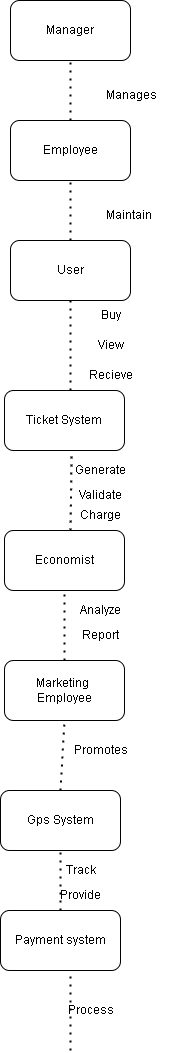

The diagram above was exported from draw.io. Its source (the exported page's mxGraphModel, read from the mxfile embedded in the PNG):
<mxGraphModel dx="1050" dy="581" grid="1" gridSize="10" guides="1" tooltips="1" connect="1" arrows="1" fold="1" page="1" pageScale="1" pageWidth="827" pageHeight="1169" background="#ffffff" math="0" shadow="0">
  <root>
    <mxCell id="0" />
    <mxCell id="1" parent="0" />
    <mxCell id="SlaFRhvCtfy5cFgM3bPd-1" value="Manager" style="rounded=1;whiteSpace=wrap;html=1;" vertex="1" parent="1">
      <mxGeometry x="300" y="40" width="120" height="60" as="geometry" />
    </mxCell>
    <mxCell id="SlaFRhvCtfy5cFgM3bPd-2" value="Employee" style="rounded=1;whiteSpace=wrap;html=1;" vertex="1" parent="1">
      <mxGeometry x="300" y="160" width="120" height="60" as="geometry" />
    </mxCell>
    <mxCell id="SlaFRhvCtfy5cFgM3bPd-3" value="User" style="rounded=1;whiteSpace=wrap;html=1;" vertex="1" parent="1">
      <mxGeometry x="300" y="280" width="120" height="60" as="geometry" />
    </mxCell>
    <mxCell id="SlaFRhvCtfy5cFgM3bPd-5" value="Ticket System" style="rounded=1;whiteSpace=wrap;html=1;" vertex="1" parent="1">
      <mxGeometry x="294" y="430" width="120" height="60" as="geometry" />
    </mxCell>
    <mxCell id="SlaFRhvCtfy5cFgM3bPd-6" value="Economist" style="rounded=1;whiteSpace=wrap;html=1;" vertex="1" parent="1">
      <mxGeometry x="294" y="570" width="120" height="60" as="geometry" />
    </mxCell>
    <mxCell id="SlaFRhvCtfy5cFgM3bPd-7" value="Marketing&amp;nbsp;&lt;br&gt;Employee" style="rounded=1;whiteSpace=wrap;html=1;" vertex="1" parent="1">
      <mxGeometry x="294" y="700" width="120" height="60" as="geometry" />
    </mxCell>
    <mxCell id="SlaFRhvCtfy5cFgM3bPd-8" value="" style="endArrow=none;dashed=1;html=1;dashPattern=1 3;strokeWidth=2;rounded=0;exitX=0.5;exitY=0;exitDx=0;exitDy=0;entryX=0.5;entryY=1;entryDx=0;entryDy=0;" edge="1" parent="1" source="SlaFRhvCtfy5cFgM3bPd-7" target="SlaFRhvCtfy5cFgM3bPd-6">
      <mxGeometry width="50" height="50" relative="1" as="geometry">
        <mxPoint x="350" y="690" as="sourcePoint" />
        <mxPoint x="400" y="640" as="targetPoint" />
      </mxGeometry>
    </mxCell>
    <mxCell id="SlaFRhvCtfy5cFgM3bPd-9" value="" style="endArrow=none;dashed=1;html=1;dashPattern=1 3;strokeWidth=2;rounded=0;entryX=0.56;entryY=0.997;entryDx=0;entryDy=0;entryPerimeter=0;" edge="1" parent="1" target="SlaFRhvCtfy5cFgM3bPd-5">
      <mxGeometry width="50" height="50" relative="1" as="geometry">
        <mxPoint x="360" y="570" as="sourcePoint" />
        <mxPoint x="410" y="520" as="targetPoint" />
      </mxGeometry>
    </mxCell>
    <mxCell id="SlaFRhvCtfy5cFgM3bPd-10" value="" style="endArrow=none;dashed=1;html=1;dashPattern=1 3;strokeWidth=2;rounded=0;entryX=0.5;entryY=1;entryDx=0;entryDy=0;" edge="1" parent="1" target="SlaFRhvCtfy5cFgM3bPd-3">
      <mxGeometry width="50" height="50" relative="1" as="geometry">
        <mxPoint x="360" y="430" as="sourcePoint" />
        <mxPoint x="410" y="380" as="targetPoint" />
      </mxGeometry>
    </mxCell>
    <mxCell id="SlaFRhvCtfy5cFgM3bPd-11" value="" style="endArrow=none;dashed=1;html=1;dashPattern=1 3;strokeWidth=2;rounded=0;entryX=0.5;entryY=1;entryDx=0;entryDy=0;" edge="1" parent="1" target="SlaFRhvCtfy5cFgM3bPd-2">
      <mxGeometry width="50" height="50" relative="1" as="geometry">
        <mxPoint x="360" y="280" as="sourcePoint" />
        <mxPoint x="410" y="230" as="targetPoint" />
      </mxGeometry>
    </mxCell>
    <mxCell id="SlaFRhvCtfy5cFgM3bPd-12" value="" style="endArrow=none;dashed=1;html=1;dashPattern=1 3;strokeWidth=2;rounded=0;entryX=0.5;entryY=1;entryDx=0;entryDy=0;" edge="1" parent="1" target="SlaFRhvCtfy5cFgM3bPd-1">
      <mxGeometry width="50" height="50" relative="1" as="geometry">
        <mxPoint x="360" y="160" as="sourcePoint" />
        <mxPoint x="410" y="110" as="targetPoint" />
      </mxGeometry>
    </mxCell>
    <mxCell id="SlaFRhvCtfy5cFgM3bPd-13" value="Manages" style="text;strokeColor=none;fillColor=none;align=left;verticalAlign=middle;spacingLeft=4;spacingRight=4;overflow=hidden;points=[[0,0.5],[1,0.5]];portConstraint=eastwest;rotatable=0;whiteSpace=wrap;html=1;" vertex="1" parent="1">
      <mxGeometry x="390" y="120" width="80" height="30" as="geometry" />
    </mxCell>
    <mxCell id="SlaFRhvCtfy5cFgM3bPd-14" value="Maintain" style="text;strokeColor=none;fillColor=none;align=left;verticalAlign=middle;spacingLeft=4;spacingRight=4;overflow=hidden;points=[[0,0.5],[1,0.5]];portConstraint=eastwest;rotatable=0;whiteSpace=wrap;html=1;" vertex="1" parent="1">
      <mxGeometry x="390" y="240" width="80" height="30" as="geometry" />
    </mxCell>
    <mxCell id="SlaFRhvCtfy5cFgM3bPd-15" value="Buy" style="text;html=1;align=center;verticalAlign=middle;resizable=0;points=[];autosize=1;strokeColor=none;fillColor=none;" vertex="1" parent="1">
      <mxGeometry x="380" y="340" width="40" height="30" as="geometry" />
    </mxCell>
    <mxCell id="SlaFRhvCtfy5cFgM3bPd-16" value="View" style="text;html=1;align=center;verticalAlign=middle;resizable=0;points=[];autosize=1;strokeColor=none;fillColor=none;" vertex="1" parent="1">
      <mxGeometry x="375" y="370" width="50" height="30" as="geometry" />
    </mxCell>
    <mxCell id="SlaFRhvCtfy5cFgM3bPd-17" value="Recieve" style="text;html=1;align=center;verticalAlign=middle;resizable=0;points=[];autosize=1;strokeColor=none;fillColor=none;" vertex="1" parent="1">
      <mxGeometry x="365" y="400" width="70" height="30" as="geometry" />
    </mxCell>
    <mxCell id="SlaFRhvCtfy5cFgM3bPd-18" value="Generate" style="text;html=1;align=center;verticalAlign=middle;resizable=0;points=[];autosize=1;strokeColor=none;fillColor=none;" vertex="1" parent="1">
      <mxGeometry x="355" y="495" width="70" height="30" as="geometry" />
    </mxCell>
    <mxCell id="SlaFRhvCtfy5cFgM3bPd-19" value="Validate" style="text;html=1;align=center;verticalAlign=middle;resizable=0;points=[];autosize=1;strokeColor=none;fillColor=none;" vertex="1" parent="1">
      <mxGeometry x="360" y="520" width="60" height="30" as="geometry" />
    </mxCell>
    <mxCell id="SlaFRhvCtfy5cFgM3bPd-20" value="Charge" style="text;html=1;align=center;verticalAlign=middle;resizable=0;points=[];autosize=1;strokeColor=none;fillColor=none;" vertex="1" parent="1">
      <mxGeometry x="360" y="540" width="60" height="30" as="geometry" />
    </mxCell>
    <mxCell id="SlaFRhvCtfy5cFgM3bPd-22" value="Analyze" style="text;html=1;align=center;verticalAlign=middle;resizable=0;points=[];autosize=1;strokeColor=none;fillColor=none;" vertex="1" parent="1">
      <mxGeometry x="360" y="635" width="60" height="30" as="geometry" />
    </mxCell>
    <mxCell id="SlaFRhvCtfy5cFgM3bPd-23" value="Report" style="text;html=1;align=center;verticalAlign=middle;resizable=0;points=[];autosize=1;strokeColor=none;fillColor=none;" vertex="1" parent="1">
      <mxGeometry x="360" y="660" width="60" height="30" as="geometry" />
    </mxCell>
    <mxCell id="SlaFRhvCtfy5cFgM3bPd-24" value="Gps System" style="rounded=1;whiteSpace=wrap;html=1;" vertex="1" parent="1">
      <mxGeometry x="290" y="830" width="120" height="60" as="geometry" />
    </mxCell>
    <mxCell id="SlaFRhvCtfy5cFgM3bPd-26" value="Payment system" style="rounded=1;whiteSpace=wrap;html=1;" vertex="1" parent="1">
      <mxGeometry x="290" y="950" width="120" height="60" as="geometry" />
    </mxCell>
    <mxCell id="SlaFRhvCtfy5cFgM3bPd-27" value="" style="endArrow=none;dashed=1;html=1;dashPattern=1 3;strokeWidth=2;rounded=0;entryX=0.5;entryY=1;entryDx=0;entryDy=0;" edge="1" parent="1" target="SlaFRhvCtfy5cFgM3bPd-7">
      <mxGeometry width="50" height="50" relative="1" as="geometry">
        <mxPoint x="350" y="830" as="sourcePoint" />
        <mxPoint x="400" y="780" as="targetPoint" />
      </mxGeometry>
    </mxCell>
    <mxCell id="SlaFRhvCtfy5cFgM3bPd-28" value="" style="endArrow=none;dashed=1;html=1;dashPattern=1 3;strokeWidth=2;rounded=0;entryX=0.5;entryY=1;entryDx=0;entryDy=0;" edge="1" parent="1" target="SlaFRhvCtfy5cFgM3bPd-24">
      <mxGeometry width="50" height="50" relative="1" as="geometry">
        <mxPoint x="350" y="950" as="sourcePoint" />
        <mxPoint x="400" y="900" as="targetPoint" />
      </mxGeometry>
    </mxCell>
    <mxCell id="SlaFRhvCtfy5cFgM3bPd-29" value="Promotes" style="text;html=1;align=center;verticalAlign=middle;resizable=0;points=[];autosize=1;strokeColor=none;fillColor=none;" vertex="1" parent="1">
      <mxGeometry x="355" y="775" width="70" height="30" as="geometry" />
    </mxCell>
    <mxCell id="SlaFRhvCtfy5cFgM3bPd-30" value="Track" style="text;html=1;align=center;verticalAlign=middle;resizable=0;points=[];autosize=1;strokeColor=none;fillColor=none;" vertex="1" parent="1">
      <mxGeometry x="345" y="895" width="50" height="30" as="geometry" />
    </mxCell>
    <mxCell id="SlaFRhvCtfy5cFgM3bPd-31" value="Provide" style="text;html=1;align=center;verticalAlign=middle;resizable=0;points=[];autosize=1;strokeColor=none;fillColor=none;" vertex="1" parent="1">
      <mxGeometry x="340" y="920" width="60" height="30" as="geometry" />
    </mxCell>
    <mxCell id="SlaFRhvCtfy5cFgM3bPd-32" value="" style="endArrow=none;dashed=1;html=1;dashPattern=1 3;strokeWidth=2;rounded=0;" edge="1" parent="1">
      <mxGeometry width="50" height="50" relative="1" as="geometry">
        <mxPoint x="360" y="1090" as="sourcePoint" />
        <mxPoint x="360" y="1010" as="targetPoint" />
      </mxGeometry>
    </mxCell>
    <mxCell id="SlaFRhvCtfy5cFgM3bPd-33" value="Process" style="text;html=1;align=center;verticalAlign=middle;resizable=0;points=[];autosize=1;strokeColor=none;fillColor=none;" vertex="1" parent="1">
      <mxGeometry x="345" y="1035" width="70" height="30" as="geometry" />
    </mxCell>
  </root>
</mxGraphModel>